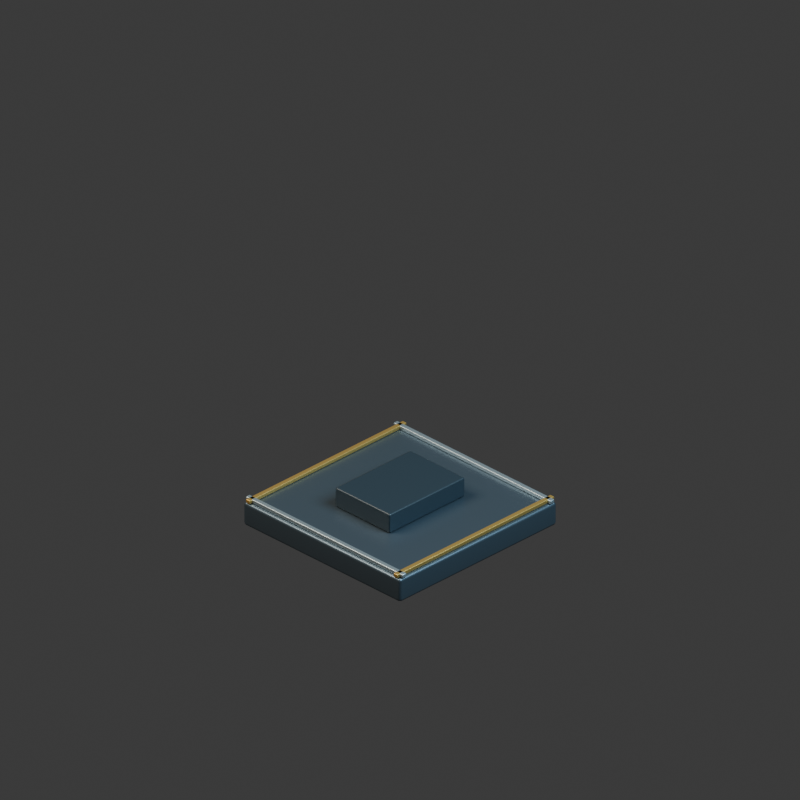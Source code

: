 # Source: roof.blend  (saved by Blender 5.2.44; exported with 4.5.12 LTS)
import bpy
from mathutils import Matrix  # noqa: F401  (used for matrix-valued properties, if any)

bpy.ops.wm.read_factory_settings(use_empty=True)
scene = bpy.context.scene
scene.name = 'Scene'

# ---- collections
col_collection = bpy.data.collections.new('Collection'); scene.collection.children.link(col_collection)

# ---- materials (node trees are filled in below, after node groups)
mat_graphite_armored_steel = bpy.data.materials.new('Graphite armored steel')
mat_graphite_armored_steel.diffuse_color = (0.115, 0.155, 0.19, 1.0)
mat_warm_brass_markings = bpy.data.materials.new('Warm brass markings')
mat_warm_brass_markings.diffuse_color = (0.62, 0.38, 0.1, 1.0)
mat_brushed_pale_titanium = bpy.data.materials.new('Brushed pale titanium')
mat_brushed_pale_titanium.diffuse_color = (0.5, 0.59, 0.63, 1.0)
mat_carbon_rubber_and_vents = bpy.data.materials.new('Carbon rubber and vents')
mat_carbon_rubber_and_vents.diffuse_color = (0.022, 0.035, 0.046, 1.0)

# ---- material node trees
mat_graphite_armored_steel.use_nodes = True; mat_graphite_armored_steel.node_tree.nodes.clear()
_N = mat_graphite_armored_steel.node_tree.nodes; _L = mat_graphite_armored_steel.node_tree.links
n0 = _N.new('ShaderNodeBsdfPrincipled'); n0.name = 'Principled BSDF'; n0.location = (-200, 100)
n0.inputs[0].default_value = (0.115, 0.155, 0.19, 1.0)
n0.inputs[1].default_value = 0.75
n0.inputs[2].default_value = 0.35
n0.inputs[10].default_value = 0.005
n1 = _N.new('ShaderNodeOutputMaterial'); n1.name = 'Material Output'; n1.location = (200, 100)
_L.new(n0.outputs[0], n1.inputs[0])
n1.is_active_output = True
mat_warm_brass_markings.use_nodes = True; mat_warm_brass_markings.node_tree.nodes.clear()
_N = mat_warm_brass_markings.node_tree.nodes; _L = mat_warm_brass_markings.node_tree.links
n0 = _N.new('ShaderNodeBsdfPrincipled'); n0.name = 'Principled BSDF'; n0.location = (-200, 100)
n0.inputs[0].default_value = (0.62, 0.38, 0.1, 1.0)
n0.inputs[1].default_value = 0.7
n0.inputs[2].default_value = 0.35
n0.inputs[10].default_value = 0.005
n1 = _N.new('ShaderNodeOutputMaterial'); n1.name = 'Material Output'; n1.location = (200, 100)
_L.new(n0.outputs[0], n1.inputs[0])
n1.is_active_output = True
mat_brushed_pale_titanium.use_nodes = True; mat_brushed_pale_titanium.node_tree.nodes.clear()
_N = mat_brushed_pale_titanium.node_tree.nodes; _L = mat_brushed_pale_titanium.node_tree.links
n0 = _N.new('ShaderNodeBsdfPrincipled'); n0.name = 'Principled BSDF'; n0.location = (-200, 100)
n0.inputs[0].default_value = (0.5, 0.59, 0.63, 1.0)
n0.inputs[1].default_value = 0.8
n0.inputs[2].default_value = 0.35
n0.inputs[10].default_value = 0.005
n1 = _N.new('ShaderNodeOutputMaterial'); n1.name = 'Material Output'; n1.location = (200, 100)
_L.new(n0.outputs[0], n1.inputs[0])
n1.is_active_output = True
mat_carbon_rubber_and_vents.use_nodes = True; mat_carbon_rubber_and_vents.node_tree.nodes.clear()
_N = mat_carbon_rubber_and_vents.node_tree.nodes; _L = mat_carbon_rubber_and_vents.node_tree.links
n0 = _N.new('ShaderNodeBsdfPrincipled'); n0.name = 'Principled BSDF'; n0.location = (-200, 100)
n0.inputs[0].default_value = (0.022, 0.035, 0.046, 1.0)
n0.inputs[1].default_value = 0.12
n0.inputs[2].default_value = 0.35
n0.inputs[10].default_value = 0.005
n1 = _N.new('ShaderNodeOutputMaterial'); n1.name = 'Material Output'; n1.location = (200, 100)
_L.new(n0.outputs[0], n1.inputs[0])
n1.is_active_output = True

# ---- world
world_world = bpy.data.worlds.new('World'); scene.world = world_world
world_world.use_nodes = True; world_world.node_tree.nodes.clear()
_N = world_world.node_tree.nodes; _L = world_world.node_tree.links
n0 = _N.new('ShaderNodeOutputWorld'); n0.name = 'World Output'; n0.location = (200, 100)
n1 = _N.new('ShaderNodeBackground'); n1.name = 'Background'; n1.location = (-200, 100)
n1.inputs[0].default_value = (0.05088, 0.05088, 0.05088, 1.0)
_L.new(n1.outputs[0], n0.inputs[0])
n0.is_active_output = True
world_world.color = (0.17, 0.19, 0.22)
world_world.sun_shadow_jitter_overblur = 0.0

# ---- cameras
cam_camera_001 = bpy.data.cameras.new('Camera.001')
cam_camera_001.type = 'ORTHO'
cam_camera_001.ortho_scale = 3.6

# ---- lights
light_area = bpy.data.lights.new('Area', 'AREA')
light_area.color = (1.0, 0.9, 0.75)
light_area.energy = 800.0
light_area.shape = 'DISK'
light_area.size = 5.0
light_area.size_y = 1.0
light_area_001 = bpy.data.lights.new('Area.001', 'AREA')
light_area_001.color = (0.55, 0.82, 1.0)
light_area_001.energy = 650.0
light_area_001.shape = 'DISK'
light_area_001.size = 4.0
light_area_001.size_y = 1.0

# ---- meshes
me_cube_397 = bpy.data.meshes.new('Cube.397')
me_cube_397.from_pydata([(-0.5, -0.5, -0.06), (-0.5, -0.5, 0.06), (-0.5, 0.5, -0.06), (-0.5, 0.5, 0.06), (0.5, -0.5, -0.06), (0.5, -0.5, 0.06), (0.5, 0.5, -0.06), (0.5, 0.5, 0.06)], [], [(0, 1, 3, 2), (2, 3, 7, 6), (6, 7, 5, 4), (4, 5, 1, 0), (2, 6, 4, 0), (7, 3, 1, 5)])
_uv = me_cube_397.uv_layers.new(name='UVMap')
_uv.uv.foreach_set('vector', [0.375, 0.0, 0.625, 0.0, 0.625, 0.25, 0.375, 0.25, 0.375, 0.25, 0.625, 0.25, 0.625, 0.5, 0.375, 0.5, 0.375, 0.5, 0.625, 0.5, 0.625, 0.75, 0.375, 0.75, 0.375, 0.75, 0.625, 0.75, 0.625, 1.0, 0.375, 1.0, 0.125, 0.5, 0.375, 0.5, 0.375, 0.75, 0.125, 0.75, 0.625, 0.5, 0.875, 0.5, 0.875, 0.75, 0.625, 0.75])
me_cube_397.materials.append(mat_graphite_armored_steel)
me_cube_397.update()
me_cube_398 = bpy.data.meshes.new('Cube.398')
me_cube_398.from_pydata([(-0.0125, -0.5, -0.01), (-0.0125, -0.5, 0.01), (-0.0125, 0.5, -0.01), (-0.0125, 0.5, 0.01), (0.0125, -0.5, -0.01), (0.0125, -0.5, 0.01), (0.0125, 0.5, -0.01), (0.0125, 0.5, 0.01)], [], [(0, 1, 3, 2), (2, 3, 7, 6), (6, 7, 5, 4), (4, 5, 1, 0), (2, 6, 4, 0), (7, 3, 1, 5)])
_uv = me_cube_398.uv_layers.new(name='UVMap')
_uv.uv.foreach_set('vector', [0.375, 0.0, 0.625, 0.0, 0.625, 0.25, 0.375, 0.25, 0.375, 0.25, 0.625, 0.25, 0.625, 0.5, 0.375, 0.5, 0.375, 0.5, 0.625, 0.5, 0.625, 0.75, 0.375, 0.75, 0.375, 0.75, 0.625, 0.75, 0.625, 1.0, 0.375, 1.0, 0.125, 0.5, 0.375, 0.5, 0.375, 0.75, 0.125, 0.75, 0.625, 0.5, 0.875, 0.5, 0.875, 0.75, 0.625, 0.75])
me_cube_398.materials.append(mat_warm_brass_markings)
me_cube_398.update()
me_cube_399 = bpy.data.meshes.new('Cube.399')
me_cube_399.from_pydata([(-0.0125, -0.5, -0.01), (-0.0125, -0.5, 0.01), (-0.0125, 0.5, -0.01), (-0.0125, 0.5, 0.01), (0.0125, -0.5, -0.01), (0.0125, -0.5, 0.01), (0.0125, 0.5, -0.01), (0.0125, 0.5, 0.01)], [], [(0, 1, 3, 2), (2, 3, 7, 6), (6, 7, 5, 4), (4, 5, 1, 0), (2, 6, 4, 0), (7, 3, 1, 5)])
_uv = me_cube_399.uv_layers.new(name='UVMap')
_uv.uv.foreach_set('vector', [0.375, 0.0, 0.625, 0.0, 0.625, 0.25, 0.375, 0.25, 0.375, 0.25, 0.625, 0.25, 0.625, 0.5, 0.375, 0.5, 0.375, 0.5, 0.625, 0.5, 0.625, 0.75, 0.375, 0.75, 0.375, 0.75, 0.625, 0.75, 0.625, 1.0, 0.375, 1.0, 0.125, 0.5, 0.375, 0.5, 0.375, 0.75, 0.125, 0.75, 0.625, 0.5, 0.875, 0.5, 0.875, 0.75, 0.625, 0.75])
me_cube_399.materials.append(mat_warm_brass_markings)
me_cube_399.update()
me_cube_400 = bpy.data.meshes.new('Cube.400')
me_cube_400.from_pydata([(-0.5, -0.0125, -0.01), (-0.5, -0.0125, 0.01), (-0.5, 0.0125, -0.01), (-0.5, 0.0125, 0.01), (0.5, -0.0125, -0.01), (0.5, -0.0125, 0.01), (0.5, 0.0125, -0.01), (0.5, 0.0125, 0.01)], [], [(0, 1, 3, 2), (2, 3, 7, 6), (6, 7, 5, 4), (4, 5, 1, 0), (2, 6, 4, 0), (7, 3, 1, 5)])
_uv = me_cube_400.uv_layers.new(name='UVMap')
_uv.uv.foreach_set('vector', [0.375, 0.0, 0.625, 0.0, 0.625, 0.25, 0.375, 0.25, 0.375, 0.25, 0.625, 0.25, 0.625, 0.5, 0.375, 0.5, 0.375, 0.5, 0.625, 0.5, 0.625, 0.75, 0.375, 0.75, 0.375, 0.75, 0.625, 0.75, 0.625, 1.0, 0.375, 1.0, 0.125, 0.5, 0.375, 0.5, 0.375, 0.75, 0.125, 0.75, 0.625, 0.5, 0.875, 0.5, 0.875, 0.75, 0.625, 0.75])
me_cube_400.materials.append(mat_brushed_pale_titanium)
me_cube_400.update()
me_cube_401 = bpy.data.meshes.new('Cube.401')
me_cube_401.from_pydata([(-0.5, -0.0125, -0.01), (-0.5, -0.0125, 0.01), (-0.5, 0.0125, -0.01), (-0.5, 0.0125, 0.01), (0.5, -0.0125, -0.01), (0.5, -0.0125, 0.01), (0.5, 0.0125, -0.01), (0.5, 0.0125, 0.01)], [], [(0, 1, 3, 2), (2, 3, 7, 6), (6, 7, 5, 4), (4, 5, 1, 0), (2, 6, 4, 0), (7, 3, 1, 5)])
_uv = me_cube_401.uv_layers.new(name='UVMap')
_uv.uv.foreach_set('vector', [0.375, 0.0, 0.625, 0.0, 0.625, 0.25, 0.375, 0.25, 0.375, 0.25, 0.625, 0.25, 0.625, 0.5, 0.375, 0.5, 0.375, 0.5, 0.625, 0.5, 0.625, 0.75, 0.375, 0.75, 0.375, 0.75, 0.625, 0.75, 0.625, 1.0, 0.375, 1.0, 0.125, 0.5, 0.375, 0.5, 0.375, 0.75, 0.125, 0.75, 0.625, 0.5, 0.875, 0.5, 0.875, 0.75, 0.625, 0.75])
me_cube_401.materials.append(mat_brushed_pale_titanium)
me_cube_401.update()
me_cube_402 = bpy.data.meshes.new('Cube.402')
me_cube_402.from_pydata([(-0.175, -0.24, -0.05), (-0.175, -0.24, 0.05), (-0.175, 0.24, -0.05), (-0.175, 0.24, 0.05), (0.175, -0.24, -0.05), (0.175, -0.24, 0.05), (0.175, 0.24, -0.05), (0.175, 0.24, 0.05)], [], [(0, 1, 3, 2), (2, 3, 7, 6), (6, 7, 5, 4), (4, 5, 1, 0), (2, 6, 4, 0), (7, 3, 1, 5)])
_uv = me_cube_402.uv_layers.new(name='UVMap')
_uv.uv.foreach_set('vector', [0.375, 0.0, 0.625, 0.0, 0.625, 0.25, 0.375, 0.25, 0.375, 0.25, 0.625, 0.25, 0.625, 0.5, 0.375, 0.5, 0.375, 0.5, 0.625, 0.5, 0.625, 0.75, 0.375, 0.75, 0.375, 0.75, 0.625, 0.75, 0.625, 1.0, 0.375, 1.0, 0.125, 0.5, 0.375, 0.5, 0.375, 0.75, 0.125, 0.75, 0.625, 0.5, 0.875, 0.5, 0.875, 0.75, 0.625, 0.75])
me_cube_402.materials.append(mat_carbon_rubber_and_vents)
me_cube_402.update()

# ---- objects
ob_camera = bpy.data.objects.new('Camera', cam_camera_001)
ob_key = bpy.data.objects.new('key', light_area)
ob_fill = bpy.data.objects.new('fill', light_area_001)
ob_roof_slab = bpy.data.objects.new('roof slab', me_cube_397)
ob_floor_brass_rim = bpy.data.objects.new('floor brass rim', me_cube_398)
ob_floor_brass_rim_001 = bpy.data.objects.new('floor brass rim.001', me_cube_399)
ob_floor_joint = bpy.data.objects.new('floor joint', me_cube_400)
ob_floor_joint_001 = bpy.data.objects.new('floor joint.001', me_cube_401)
ob_roof_vent = bpy.data.objects.new('roof vent', me_cube_402)
ob_roof_assembly = bpy.data.objects.new('roof assembly', None)

# ---- transforms, parenting, visibility, modifiers, constraints
ob_camera.location = (6.0, -6.0, 5.549)
ob_camera.rotation_euler = (1.047, -4.408e-08, 0.7854)
ob_key.location = (-3.0, -4.0, 7.0)
ob_key.rotation_euler = (0.6557, -8.637e-08, -0.6435)
ob_fill.location = (4.0, 1.0, 5.0)
ob_fill.rotation_euler = (0.7417, -3.311e-08, 1.816)
ob_roof_slab.parent = ob_roof_assembly
ob_roof_slab.location = (0.0, 0.0, 0.06)
_m = ob_roof_slab.modifiers.new('machined rounded edges', 'BEVEL')
_m.width = 0.015
_m.width_pct = 0.015
_m.segments = 2
_m = ob_roof_slab.modifiers.new('weighted normals', 'WEIGHTED_NORMAL')
ob_floor_brass_rim.parent = ob_roof_assembly
ob_floor_brass_rim.location = (-0.47, 0.0, 0.13)
_m = ob_floor_brass_rim.modifiers.new('machined rounded edges', 'BEVEL')
_m.width = 0.004
_m.width_pct = 0.004
_m.segments = 2
_m = ob_floor_brass_rim.modifiers.new('weighted normals', 'WEIGHTED_NORMAL')
ob_floor_brass_rim_001.parent = ob_roof_assembly
ob_floor_brass_rim_001.location = (0.47, 0.0, 0.13)
_m = ob_floor_brass_rim_001.modifiers.new('machined rounded edges', 'BEVEL')
_m.width = 0.004
_m.width_pct = 0.004
_m.segments = 2
_m = ob_floor_brass_rim_001.modifiers.new('weighted normals', 'WEIGHTED_NORMAL')
ob_floor_joint.parent = ob_roof_assembly
ob_floor_joint.location = (0.0, -0.47, 0.13)
_m = ob_floor_joint.modifiers.new('machined rounded edges', 'BEVEL')
_m.width = 0.004
_m.width_pct = 0.004
_m.segments = 2
_m = ob_floor_joint.modifiers.new('weighted normals', 'WEIGHTED_NORMAL')
ob_floor_joint_001.parent = ob_roof_assembly
ob_floor_joint_001.location = (0.0, 0.47, 0.13)
_m = ob_floor_joint_001.modifiers.new('machined rounded edges', 'BEVEL')
_m.width = 0.004
_m.width_pct = 0.004
_m.segments = 2
_m = ob_floor_joint_001.modifiers.new('weighted normals', 'WEIGHTED_NORMAL')
ob_roof_vent.parent = ob_roof_assembly
ob_roof_vent.location = (0.0, 0.0, 0.17)
_m = ob_roof_vent.modifiers.new('machined rounded edges', 'BEVEL')
_m.width = 0.01
_m.width_pct = 0.01
_m.segments = 2
_m = ob_roof_vent.modifiers.new('weighted normals', 'WEIGHTED_NORMAL')
ob_roof_assembly.location = (0.0, 0.0, 0.0)

# ---- collection membership
col_collection.objects.link(ob_camera)
col_collection.objects.link(ob_key)
col_collection.objects.link(ob_fill)
col_collection.objects.link(ob_roof_slab)
col_collection.objects.link(ob_floor_brass_rim)
col_collection.objects.link(ob_floor_brass_rim_001)
col_collection.objects.link(ob_floor_joint)
col_collection.objects.link(ob_floor_joint_001)
col_collection.objects.link(ob_roof_vent)
col_collection.objects.link(ob_roof_assembly)

# ---- scene / render settings (as saved in the file)
scene.camera = ob_camera
scene.frame_start = 1; scene.frame_end = 250; scene.frame_set(1)
scene.render.engine = 'CYCLES'
scene.render.resolution_x = 384
scene.render.resolution_y = 384
scene.render.film_transparent = True
scene.render.bake_bias = 0.0
scene.render.bake_samples = 0
scene.render.compositor_device = 'GPU'
scene.cycles.samples = 12
scene.eevee.use_volume_custom_range = False
scene.eevee.fast_gi_thickness_near = 0.1
scene.eevee.fast_gi_thickness_far = 0.0
scene.eevee.ray_tracing_options.screen_trace_thickness = 0.1
bpy.context.view_layer.update()
